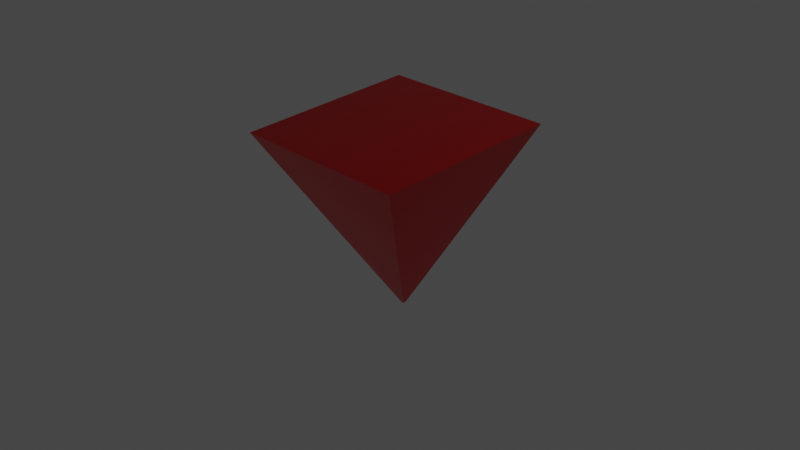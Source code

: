 # Source: 2.blend  (saved by Blender 2.82.7; exported with 4.5.12 LTS)
import bpy
from mathutils import Matrix  # noqa: F401  (used for matrix-valued properties, if any)

bpy.ops.wm.read_factory_settings(use_empty=True)
scene = bpy.context.scene
scene.name = 'Scene'

# ---- collections
col_collection = bpy.data.collections.new('Collection'); scene.collection.children.link(col_collection)

# ---- materials (node trees are filled in below, after node groups)
mat_material = bpy.data.materials.new('Material')
mat_material.alpha_threshold = 0.0
mat_material.use_transparent_shadow = False
mat_material.line_color = (0.0, 0.0, 0.0, 1.0)

# ---- material node trees
mat_material.use_nodes = True; mat_material.node_tree.nodes.clear()
_N = mat_material.node_tree.nodes; _L = mat_material.node_tree.links
n0 = _N.new('ShaderNodeOutputMaterial'); n0.name = 'Material Output'; n0.location = (300, 300)
n1 = _N.new('ShaderNodeBsdfPrincipled'); n1.name = 'Principled BSDF'; n1.location = (10, 300)
n1.distribution = 'GGX'
n1.subsurface_method = 'BURLEY'
n1.inputs[0].default_value = (0.8, 0.0, 0.0007974, 1.0)
n1.inputs[1].default_value = 0.9833
n1.inputs[2].default_value = 0.1667
n1.inputs[3].default_value = 8.35
n1.inputs[13].default_value = 0.05
n1.inputs[20].default_value = 0.0
n1.inputs[27].default_value = (0.0, 0.0, 0.0, 1.0)
n1.inputs[28].default_value = 1.0
_L.new(n1.outputs[0], n0.inputs[0])
n0.is_active_output = True

# ---- world
world_world = bpy.data.worlds.new('World'); scene.world = world_world
world_world.use_nodes = True; world_world.node_tree.nodes.clear()
_N = world_world.node_tree.nodes; _L = world_world.node_tree.links
n0 = _N.new('ShaderNodeOutputWorld'); n0.name = 'World Output'; n0.location = (300, 300)
n1 = _N.new('ShaderNodeBackground'); n1.name = 'Background'; n1.location = (10, 300)
n1.inputs[0].default_value = (0.05088, 0.05088, 0.05088, 1.0)
_L.new(n1.outputs[0], n0.inputs[0])
n0.is_active_output = True
world_world.color = (0.05088, 0.05088, 0.05088)
world_world.use_sun_shadow = False
world_world.sun_shadow_jitter_overblur = 0.0

# ---- cameras
cam_camera = bpy.data.cameras.new('Camera')
cam_camera.clip_end = 100.0
cam_camera.ortho_scale = 7.314

# ---- lights
light_light = bpy.data.lights.new('Light', 'POINT')
light_light.transmission_factor = 0.0
light_light.energy = 1000.0
light_light.shadow_soft_size = 0.1
light_light.shadow_maximum_resolution = 0.006
light_light.use_absolute_resolution = True

# ---- meshes
me_cube = bpy.data.meshes.new('Cube')
me_cube.from_pydata([(0.01619, 0.01619, 1.0), (1.0, 1.0, -1.0), (0.01619, -0.01619, 1.0), (1.0, -1.0, -1.0), (-0.01619, 0.01619, 1.0), (-1.0, 1.0, -1.0), (-0.01619, -0.01619, 1.0), (-1.0, -1.0, -1.0)], [], [(0, 4, 6, 2), (3, 2, 6, 7), (7, 6, 4, 5), (5, 1, 3, 7), (1, 0, 2, 3), (5, 4, 0, 1)])
_uv = me_cube.uv_layers.new(name='UVMap')
_uv.uv.foreach_set('vector', [0.625, 0.5, 0.875, 0.5, 0.875, 0.75, 0.625, 0.75, 0.375, 0.75, 0.625, 0.75, 0.625, 1.0, 0.375, 1.0, 0.375, 0.0, 0.625, 0.0, 0.625, 0.25, 0.375, 0.25, 0.125, 0.5, 0.375, 0.5, 0.375, 0.75, 0.125, 0.75, 0.375, 0.5, 0.625, 0.5, 0.625, 0.75, 0.375, 0.75, 0.375, 0.25, 0.625, 0.25, 0.625, 0.5, 0.375, 0.5])
me_cube.materials.append(mat_material)
me_cube.use_remesh_preserve_volume = False
me_cube.use_remesh_preserve_attributes = False
me_cube.use_mirror_vertex_groups = False
me_cube.update()

# ---- objects
ob_cube = bpy.data.objects.new('Cube', me_cube)
ob_light = bpy.data.objects.new('Light', light_light)
ob_camera = bpy.data.objects.new('Camera', cam_camera)

# ---- transforms, parenting, visibility, modifiers, constraints
ob_cube.location = (0.0, 0.0, 0.0)
ob_cube.rotation_euler = (1574.0, -0.0, 0.0)
ob_cube.lock_rotations_4d = False
ob_cube.empty_display_type = 'ARROWS'
ob_cube.lineart.crease_threshold = 0.0
ob_light.location = (2.457, 0.6357, 4.243)
ob_light.rotation_euler = (0.3834, 0.158, 1.513)
ob_light.lock_rotations_4d = False
ob_light.empty_display_type = 'ARROWS'
ob_light.color = (0.0, 0.0, 0.0, 0.0)
ob_light.lineart.crease_threshold = 0.0
ob_camera.location = (7.359, -6.926, 4.958)
ob_camera.rotation_euler = (1.109, 0.0, 0.8149)
ob_camera.lock_rotations_4d = False
ob_camera.empty_display_type = 'ARROWS'
ob_camera.color = (0.0, 0.0, 0.0, 0.0)
ob_camera.display_type = 'WIRE'
ob_camera.lineart.crease_threshold = 0.0

# ---- collection membership
col_collection.objects.link(ob_cube)
col_collection.objects.link(ob_light)
col_collection.objects.link(ob_camera)

# ---- scene / render settings (as saved in the file)
scene.camera = ob_camera
scene.frame_start = 1; scene.frame_end = 250; scene.frame_set(1)
scene.render.engine = 'BLENDER_EEVEE_NEXT'
scene.cycles.use_denoising = False
scene.cycles.samples = 128
scene.cycles.sampling_pattern = 'TABULATED_SOBOL'
scene.cycles.use_adaptive_sampling = False
scene.cycles.use_light_tree = False
scene.view_settings.view_transform = 'Filmic'
bpy.context.view_layer.update()
